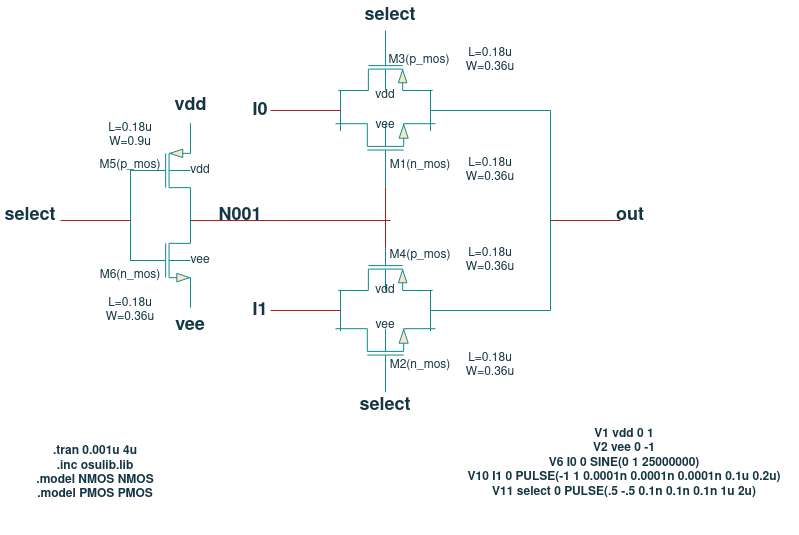

The diagram above was exported from draw.io. Its source (the exported page's mxGraphModel, read from the mxfile embedded in the PNG):
<mxGraphModel dx="774" dy="515" grid="1" gridSize="10" guides="1" tooltips="1" connect="1" arrows="1" fold="1" page="1" pageScale="1" pageWidth="850" pageHeight="1100" background="#FFFFFF" math="0" shadow="0">
  <root>
    <mxCell id="0" />
    <mxCell id="1" parent="0" />
    <mxCell id="sDQDF8DkZbgZ72KxBgGF-3" parent="1" style="verticalLabelPosition=bottom;shadow=0;dashed=0;align=center;html=1;verticalAlign=top;shape=mxgraph.electrical.transistors.pmos_bulk;pointerEvents=1;labelBackgroundColor=none;fillColor=#FAE5C7;strokeColor=#0F8B8D;fontColor=#143642;" value="" vertex="1">
      <mxGeometry height="100" width="60" x="140" y="180" as="geometry" />
    </mxCell>
    <mxCell id="sDQDF8DkZbgZ72KxBgGF-4" parent="1" style="verticalLabelPosition=bottom;shadow=0;dashed=0;align=center;html=1;verticalAlign=top;shape=mxgraph.electrical.transistors.pmos_bulk;pointerEvents=1;direction=south;labelBackgroundColor=none;fillColor=#FAE5C7;strokeColor=#0F8B8D;fontColor=#143642;" value="" vertex="1">
      <mxGeometry height="60" width="100" x="345" y="290" as="geometry" />
    </mxCell>
    <mxCell id="sDQDF8DkZbgZ72KxBgGF-5" parent="1" style="verticalLabelPosition=bottom;shadow=0;dashed=0;align=center;html=1;verticalAlign=top;shape=mxgraph.electrical.transistors.nmos_bulk;pointerEvents=1;labelBackgroundColor=none;fillColor=#FAE5C7;strokeColor=#0F8B8D;fontColor=#143642;" value="" vertex="1">
      <mxGeometry height="100" width="60" x="140" y="270" as="geometry" />
    </mxCell>
    <mxCell id="sDQDF8DkZbgZ72KxBgGF-6" parent="1" style="verticalLabelPosition=bottom;shadow=0;dashed=0;align=center;html=1;verticalAlign=top;shape=mxgraph.electrical.transistors.nmos_bulk;pointerEvents=1;direction=north;labelBackgroundColor=none;fillColor=#FAE5C7;strokeColor=#0F8B8D;fontColor=#143642;" value="" vertex="1">
      <mxGeometry height="160" width="100" x="345" y="340" as="geometry" />
    </mxCell>
    <mxCell id="sDQDF8DkZbgZ72KxBgGF-7" parent="1" style="verticalLabelPosition=bottom;shadow=0;dashed=0;align=center;html=1;verticalAlign=top;shape=mxgraph.electrical.transistors.nmos_bulk;pointerEvents=1;direction=north;labelBackgroundColor=none;fillColor=#FAE5C7;strokeColor=#0F8B8D;fontColor=#143642;" value="" vertex="1">
      <mxGeometry height="70" width="100" x="345" y="180" as="geometry" />
    </mxCell>
    <mxCell id="sDQDF8DkZbgZ72KxBgGF-8" parent="1" style="verticalLabelPosition=bottom;shadow=0;dashed=0;align=center;html=1;verticalAlign=top;shape=mxgraph.electrical.transistors.pmos_bulk;pointerEvents=1;direction=south;labelBackgroundColor=none;fillColor=#FAE5C7;strokeColor=#0F8B8D;fontColor=#143642;" value="" vertex="1">
      <mxGeometry height="60" width="100" x="345" y="90" as="geometry" />
    </mxCell>
    <mxCell id="sDQDF8DkZbgZ72KxBgGF-10" edge="1" parent="1" source="sDQDF8DkZbgZ72KxBgGF-4" style="endArrow=none;html=1;rounded=0;entryX=0;entryY=0.5;entryDx=0;entryDy=0;entryPerimeter=0;exitX=0.283;exitY=0.5;exitDx=0;exitDy=0;exitPerimeter=0;labelBackgroundColor=none;strokeColor=#A8201A;fontColor=default;" target="sDQDF8DkZbgZ72KxBgGF-7" value="">
      <mxGeometry height="50" relative="1" width="50" as="geometry">
        <mxPoint x="380" y="340" as="sourcePoint" />
        <mxPoint x="430" y="290" as="targetPoint" />
      </mxGeometry>
    </mxCell>
    <mxCell id="sDQDF8DkZbgZ72KxBgGF-13" edge="1" parent="1" source="sDQDF8DkZbgZ72KxBgGF-5" style="endArrow=none;html=1;rounded=0;exitX=1;exitY=0.076;exitDx=0;exitDy=0;exitPerimeter=0;labelBackgroundColor=none;strokeColor=#A8201A;fontColor=default;" value="">
      <mxGeometry height="50" relative="1" width="50" as="geometry">
        <mxPoint x="380" y="340" as="sourcePoint" />
        <mxPoint x="400" y="280" as="targetPoint" />
      </mxGeometry>
    </mxCell>
    <mxCell id="sDQDF8DkZbgZ72KxBgGF-15" parent="1" style="shape=partialRectangle;whiteSpace=wrap;html=1;right=0;top=0;bottom=0;fillColor=none;routingCenterX=-0.5;labelBackgroundColor=none;strokeColor=#0F8B8D;fontColor=#143642;" value="" vertex="1">
      <mxGeometry height="40" width="120" x="440" y="350" as="geometry" />
    </mxCell>
    <mxCell id="sDQDF8DkZbgZ72KxBgGF-16" parent="1" style="shape=partialRectangle;whiteSpace=wrap;html=1;right=0;top=0;bottom=0;fillColor=none;routingCenterX=-0.5;labelBackgroundColor=none;strokeColor=#0F8B8D;fontColor=#143642;" value="" vertex="1">
      <mxGeometry height="40" width="120" x="350" y="350" as="geometry" />
    </mxCell>
    <mxCell id="sDQDF8DkZbgZ72KxBgGF-17" parent="1" style="shape=partialRectangle;whiteSpace=wrap;html=1;right=0;top=0;bottom=0;fillColor=none;routingCenterX=-0.5;labelBackgroundColor=none;strokeColor=#0F8B8D;fontColor=#143642;" value="" vertex="1">
      <mxGeometry height="40" width="120" x="440" y="150" as="geometry" />
    </mxCell>
    <mxCell id="sDQDF8DkZbgZ72KxBgGF-18" parent="1" style="shape=partialRectangle;whiteSpace=wrap;html=1;right=0;top=0;bottom=0;fillColor=none;routingCenterX=-0.5;labelBackgroundColor=none;strokeColor=#0F8B8D;fontColor=#143642;" value="" vertex="1">
      <mxGeometry height="40" width="20" x="350" y="150" as="geometry" />
    </mxCell>
    <mxCell id="sDQDF8DkZbgZ72KxBgGF-19" parent="1" style="shape=partialRectangle;whiteSpace=wrap;html=1;right=0;top=0;bottom=0;fillColor=none;routingCenterX=-0.5;labelBackgroundColor=none;strokeColor=#0F8B8D;fontColor=#143642;" value="" vertex="1">
      <mxGeometry height="90" width="120" x="140" y="230" as="geometry" />
    </mxCell>
    <mxCell id="sDQDF8DkZbgZ72KxBgGF-20" parent="1" style="shape=partialRectangle;whiteSpace=wrap;html=1;top=0;left=0;fillColor=none;labelBackgroundColor=none;strokeColor=#0F8B8D;fontColor=#143642;" value="" vertex="1">
      <mxGeometry height="70" width="120" x="440" y="300" as="geometry" />
    </mxCell>
    <mxCell id="sDQDF8DkZbgZ72KxBgGF-21" parent="1" style="shape=partialRectangle;whiteSpace=wrap;html=1;top=0;left=0;fillColor=none;direction=north;labelBackgroundColor=none;strokeColor=#0F8B8D;fontColor=#143642;" value="" vertex="1">
      <mxGeometry height="130" width="120" x="440" y="170" as="geometry" />
    </mxCell>
    <mxCell id="sDQDF8DkZbgZ72KxBgGF-22" edge="1" parent="1" style="endArrow=none;html=1;rounded=0;entryX=0;entryY=0.5;entryDx=0;entryDy=0;labelBackgroundColor=none;strokeColor=#A8201A;fontColor=default;" target="sDQDF8DkZbgZ72KxBgGF-18" value="">
      <mxGeometry height="50" relative="1" width="50" as="geometry">
        <mxPoint x="280" y="170" as="sourcePoint" />
        <mxPoint x="430" y="290" as="targetPoint" />
      </mxGeometry>
    </mxCell>
    <mxCell id="sDQDF8DkZbgZ72KxBgGF-24" edge="1" parent="1" style="endArrow=none;html=1;rounded=0;entryX=0;entryY=0.5;entryDx=0;entryDy=0;labelBackgroundColor=none;strokeColor=#A8201A;fontColor=default;" value="">
      <mxGeometry height="50" relative="1" width="50" as="geometry">
        <mxPoint x="280" y="370" as="sourcePoint" />
        <mxPoint x="350" y="370" as="targetPoint" />
      </mxGeometry>
    </mxCell>
    <mxCell id="sDQDF8DkZbgZ72KxBgGF-25" edge="1" parent="1" style="endArrow=none;html=1;rounded=0;entryX=0;entryY=0.5;entryDx=0;entryDy=0;labelBackgroundColor=none;strokeColor=#A8201A;fontColor=default;" value="">
      <mxGeometry height="50" relative="1" width="50" as="geometry">
        <mxPoint x="70" y="280" as="sourcePoint" />
        <mxPoint x="140" y="280" as="targetPoint" />
      </mxGeometry>
    </mxCell>
    <mxCell id="sDQDF8DkZbgZ72KxBgGF-26" edge="1" parent="1" style="endArrow=none;html=1;rounded=0;entryX=0;entryY=0.5;entryDx=0;entryDy=0;labelBackgroundColor=none;strokeColor=#A8201A;fontColor=default;" value="">
      <mxGeometry height="50" relative="1" width="50" as="geometry">
        <mxPoint x="560" y="280" as="sourcePoint" />
        <mxPoint x="630" y="280" as="targetPoint" />
      </mxGeometry>
    </mxCell>
    <mxCell id="sDQDF8DkZbgZ72KxBgGF-27" parent="1" style="text;html=1;whiteSpace=wrap;strokeColor=none;fillColor=none;align=center;verticalAlign=middle;rounded=0;labelBackgroundColor=none;fontColor=#143642;" value="M4(p_mos)" vertex="1">
      <mxGeometry height="30" width="60" x="400" y="300" as="geometry" />
    </mxCell>
    <mxCell id="sDQDF8DkZbgZ72KxBgGF-28" parent="1" style="text;html=1;whiteSpace=wrap;strokeColor=none;fillColor=none;align=center;verticalAlign=middle;rounded=0;labelBackgroundColor=none;fontColor=#143642;" value="M2(n_mos)" vertex="1">
      <mxGeometry height="30" width="60" x="400" y="410" as="geometry" />
    </mxCell>
    <mxCell id="sDQDF8DkZbgZ72KxBgGF-29" parent="1" style="text;html=1;whiteSpace=wrap;strokeColor=none;fillColor=none;align=center;verticalAlign=middle;rounded=0;labelBackgroundColor=none;fontColor=#143642;" value="M1(n_mos)" vertex="1">
      <mxGeometry height="30" width="60" x="400" y="210" as="geometry" />
    </mxCell>
    <mxCell id="sDQDF8DkZbgZ72KxBgGF-30" parent="1" style="text;html=1;whiteSpace=wrap;strokeColor=none;fillColor=none;align=center;verticalAlign=middle;rounded=0;labelBackgroundColor=none;fontColor=#143642;" value="M3(p_mos)" vertex="1">
      <mxGeometry height="30" width="60" x="399" y="105" as="geometry" />
    </mxCell>
    <mxCell id="sDQDF8DkZbgZ72KxBgGF-31" parent="1" style="text;html=1;whiteSpace=wrap;strokeColor=none;fillColor=none;align=center;verticalAlign=middle;rounded=0;labelBackgroundColor=none;fontColor=#143642;" value="M5(p_mos)" vertex="1">
      <mxGeometry height="30" width="60" x="110" y="210" as="geometry" />
    </mxCell>
    <mxCell id="sDQDF8DkZbgZ72KxBgGF-32" parent="1" style="text;html=1;whiteSpace=wrap;strokeColor=none;fillColor=none;align=center;verticalAlign=middle;rounded=0;labelBackgroundColor=none;fontColor=#143642;" value="M6(n_mos)" vertex="1">
      <mxGeometry height="30" width="60" x="110" y="320" as="geometry" />
    </mxCell>
    <mxCell id="sDQDF8DkZbgZ72KxBgGF-33" parent="1" style="text;html=1;whiteSpace=wrap;strokeColor=none;fillColor=none;align=center;verticalAlign=middle;rounded=0;fontStyle=1;fontSize=18;labelBackgroundColor=none;fontColor=#143642;" value="I0" vertex="1">
      <mxGeometry height="30" width="60" x="240" y="155" as="geometry" />
    </mxCell>
    <mxCell id="sDQDF8DkZbgZ72KxBgGF-34" parent="1" style="text;html=1;whiteSpace=wrap;strokeColor=none;fillColor=none;align=center;verticalAlign=middle;rounded=0;fontStyle=1;fontSize=18;labelBackgroundColor=none;fontColor=#143642;" value="I1" vertex="1">
      <mxGeometry height="30" width="60" x="240" y="355" as="geometry" />
    </mxCell>
    <mxCell id="sDQDF8DkZbgZ72KxBgGF-35" parent="1" style="text;html=1;whiteSpace=wrap;strokeColor=none;fillColor=none;align=center;verticalAlign=middle;rounded=0;fontStyle=1;fontSize=18;labelBackgroundColor=none;fontColor=#143642;" value="select" vertex="1">
      <mxGeometry height="30" width="60" x="10" y="260" as="geometry" />
    </mxCell>
    <mxCell id="sDQDF8DkZbgZ72KxBgGF-36" parent="1" style="text;html=1;whiteSpace=wrap;strokeColor=none;fillColor=none;align=center;verticalAlign=middle;rounded=0;fontSize=18;fontStyle=1;labelBackgroundColor=none;fontColor=#143642;" value="select" vertex="1">
      <mxGeometry height="30" width="60" x="370" y="60" as="geometry" />
    </mxCell>
    <mxCell id="sDQDF8DkZbgZ72KxBgGF-37" parent="1" style="text;html=1;whiteSpace=wrap;strokeColor=none;fillColor=none;align=center;verticalAlign=middle;rounded=0;fontSize=18;fontStyle=1;labelBackgroundColor=none;fontColor=#143642;" value="select" vertex="1">
      <mxGeometry height="30" width="60" x="365" y="450" as="geometry" />
    </mxCell>
    <mxCell id="sDQDF8DkZbgZ72KxBgGF-38" parent="1" style="text;html=1;whiteSpace=wrap;strokeColor=none;fillColor=none;align=center;verticalAlign=middle;rounded=0;fontSize=18;fontStyle=1;labelBackgroundColor=none;fontColor=#143642;" value="out" vertex="1">
      <mxGeometry height="30" width="60" x="610" y="260" as="geometry" />
    </mxCell>
    <mxCell id="sDQDF8DkZbgZ72KxBgGF-39" parent="1" style="text;html=1;whiteSpace=wrap;strokeColor=none;fillColor=none;align=center;verticalAlign=middle;rounded=0;fontStyle=1;fontSize=18;labelBackgroundColor=none;fontColor=#143642;" value="N001" vertex="1">
      <mxGeometry height="30" width="60" x="220" y="260" as="geometry" />
    </mxCell>
    <mxCell id="sDQDF8DkZbgZ72KxBgGF-40" parent="1" style="text;html=1;whiteSpace=wrap;strokeColor=none;fillColor=none;align=center;verticalAlign=middle;rounded=0;fontStyle=1;fontSize=18;labelBackgroundColor=none;fontColor=#143642;" value="vdd" vertex="1">
      <mxGeometry height="30" width="61" x="170" y="150" as="geometry" />
    </mxCell>
    <mxCell id="sDQDF8DkZbgZ72KxBgGF-41" parent="1" style="text;html=1;whiteSpace=wrap;strokeColor=none;fillColor=none;align=center;verticalAlign=middle;rounded=0;fontStyle=1;fontSize=18;labelBackgroundColor=none;fontColor=#143642;" value="vee" vertex="1">
      <mxGeometry height="30" width="60" x="170" y="370" as="geometry" />
    </mxCell>
    <mxCell id="sDQDF8DkZbgZ72KxBgGF-42" parent="1" style="text;html=1;whiteSpace=wrap;strokeColor=none;fillColor=none;align=center;verticalAlign=middle;rounded=0;labelBackgroundColor=none;fontColor=#143642;" value="vdd" vertex="1">
      <mxGeometry height="30" width="60" x="180" y="215" as="geometry" />
    </mxCell>
    <mxCell id="sDQDF8DkZbgZ72KxBgGF-43" parent="1" style="text;html=1;whiteSpace=wrap;strokeColor=none;fillColor=none;align=center;verticalAlign=middle;rounded=0;labelBackgroundColor=none;fontColor=#143642;" value="vee" vertex="1">
      <mxGeometry height="30" width="60" x="180" y="305" as="geometry" />
    </mxCell>
    <mxCell id="sDQDF8DkZbgZ72KxBgGF-44" parent="1" style="text;html=1;whiteSpace=wrap;strokeColor=none;fillColor=none;align=center;verticalAlign=middle;rounded=0;labelBackgroundColor=none;fontColor=#143642;" value="vdd" vertex="1">
      <mxGeometry height="30" width="60" x="365" y="140" as="geometry" />
    </mxCell>
    <mxCell id="sDQDF8DkZbgZ72KxBgGF-45" parent="1" style="text;html=1;whiteSpace=wrap;strokeColor=none;fillColor=none;align=center;verticalAlign=middle;rounded=0;labelBackgroundColor=none;fontColor=#143642;" value="vdd" vertex="1">
      <mxGeometry height="30" width="60" x="365" y="335" as="geometry" />
    </mxCell>
    <mxCell id="sDQDF8DkZbgZ72KxBgGF-46" parent="1" style="text;html=1;whiteSpace=wrap;strokeColor=none;fillColor=none;align=center;verticalAlign=middle;rounded=0;labelBackgroundColor=none;fontColor=#143642;" value="vee" vertex="1">
      <mxGeometry height="30" width="60" x="365" y="170" as="geometry" />
    </mxCell>
    <mxCell id="sDQDF8DkZbgZ72KxBgGF-47" parent="1" style="text;html=1;whiteSpace=wrap;strokeColor=none;fillColor=none;align=center;verticalAlign=middle;rounded=0;labelBackgroundColor=none;fontColor=#143642;" value="vee" vertex="1">
      <mxGeometry height="30" width="60" x="365" y="370" as="geometry" />
    </mxCell>
    <mxCell id="sDQDF8DkZbgZ72KxBgGF-48" parent="1" style="text;html=1;whiteSpace=wrap;strokeColor=none;fillColor=none;align=center;verticalAlign=middle;rounded=0;labelBackgroundColor=none;fontColor=#143642;" value="&lt;div&gt;L=0.18u&lt;/div&gt;&lt;div&gt;W=0.36u&lt;/div&gt;" vertex="1">
      <mxGeometry height="30" width="60" x="470" y="215" as="geometry" />
    </mxCell>
    <mxCell id="sDQDF8DkZbgZ72KxBgGF-49" parent="1" style="text;html=1;whiteSpace=wrap;strokeColor=none;fillColor=none;align=center;verticalAlign=middle;rounded=0;labelBackgroundColor=none;fontColor=#143642;" value="&lt;div&gt;L=0.18u&lt;/div&gt;&lt;div&gt;W=0.36u&lt;/div&gt;" vertex="1">
      <mxGeometry height="30" width="60" x="470" y="410" as="geometry" />
    </mxCell>
    <mxCell id="sDQDF8DkZbgZ72KxBgGF-50" parent="1" style="text;html=1;whiteSpace=wrap;strokeColor=none;fillColor=none;align=center;verticalAlign=middle;rounded=0;labelBackgroundColor=none;fontColor=#143642;" value="&lt;div&gt;L=0.18u&lt;/div&gt;&lt;div&gt;W=0.36u&lt;/div&gt;" vertex="1">
      <mxGeometry height="30" width="60" x="110" y="355" as="geometry" />
    </mxCell>
    <mxCell id="sDQDF8DkZbgZ72KxBgGF-51" parent="1" style="text;html=1;whiteSpace=wrap;strokeColor=none;fillColor=none;align=center;verticalAlign=middle;rounded=0;labelBackgroundColor=none;fontColor=#143642;" value="&lt;div&gt;L=0.18u&lt;/div&gt;&lt;div&gt;W=0.9u&lt;/div&gt;" vertex="1">
      <mxGeometry height="30" width="60" x="110" y="180" as="geometry" />
    </mxCell>
    <mxCell id="sDQDF8DkZbgZ72KxBgGF-52" parent="1" style="text;html=1;whiteSpace=wrap;strokeColor=none;fillColor=none;align=center;verticalAlign=middle;rounded=0;labelBackgroundColor=none;fontColor=#143642;" value="&lt;div&gt;L=0.18u&lt;/div&gt;&lt;div&gt;W=0.36u&lt;/div&gt;" vertex="1">
      <mxGeometry height="30" width="60" x="470" y="105" as="geometry" />
    </mxCell>
    <mxCell id="sDQDF8DkZbgZ72KxBgGF-53" parent="1" style="text;html=1;whiteSpace=wrap;strokeColor=none;fillColor=none;align=center;verticalAlign=middle;rounded=0;labelBackgroundColor=none;fontColor=#143642;" value="&lt;div&gt;L=0.18u&lt;/div&gt;&lt;div&gt;W=0.36u&lt;/div&gt;" vertex="1">
      <mxGeometry height="30" width="60" x="470" y="305" as="geometry" />
    </mxCell>
    <mxCell id="sDQDF8DkZbgZ72KxBgGF-55" parent="1" style="text;html=1;whiteSpace=wrap;strokeColor=none;fillColor=none;align=center;verticalAlign=middle;rounded=0;fontColor=#143642;fontStyle=1" value="&lt;div&gt;.tran 0.001u 4u&lt;/div&gt;&lt;div&gt;.inc osulib.lib&lt;/div&gt;&lt;div&gt;.model NMOS NMOS&lt;br&gt;.model PMOS PMOS&lt;br&gt;&lt;br&gt;&lt;/div&gt;" vertex="1">
      <mxGeometry height="80" width="190" x="10" y="500" as="geometry" />
    </mxCell>
    <mxCell id="sDQDF8DkZbgZ72KxBgGF-56" parent="1" style="text;html=1;whiteSpace=wrap;strokeColor=none;fillColor=none;align=center;verticalAlign=middle;rounded=0;fontColor=#143642;fontStyle=1" value="&lt;div&gt;V1 vdd 0 1&lt;/div&gt;&lt;div&gt;V2 vee 0 -1&lt;/div&gt;&lt;div&gt;V6 I0 0 SINE(0 1 25000000)&lt;/div&gt;&lt;div&gt;V10 I1 0 PULSE(-1 1 0.0001n 0.0001n 0.0001n 0.1u 0.2u)&lt;/div&gt;&lt;div&gt;V11 select 0 PULSE(.5 -.5 0.1n 0.1n 0.1n 1u 2u)&lt;br&gt;&lt;br&gt;&lt;/div&gt;" vertex="1">
      <mxGeometry height="130" width="350" x="459" y="465" as="geometry" />
    </mxCell>
  </root>
</mxGraphModel>